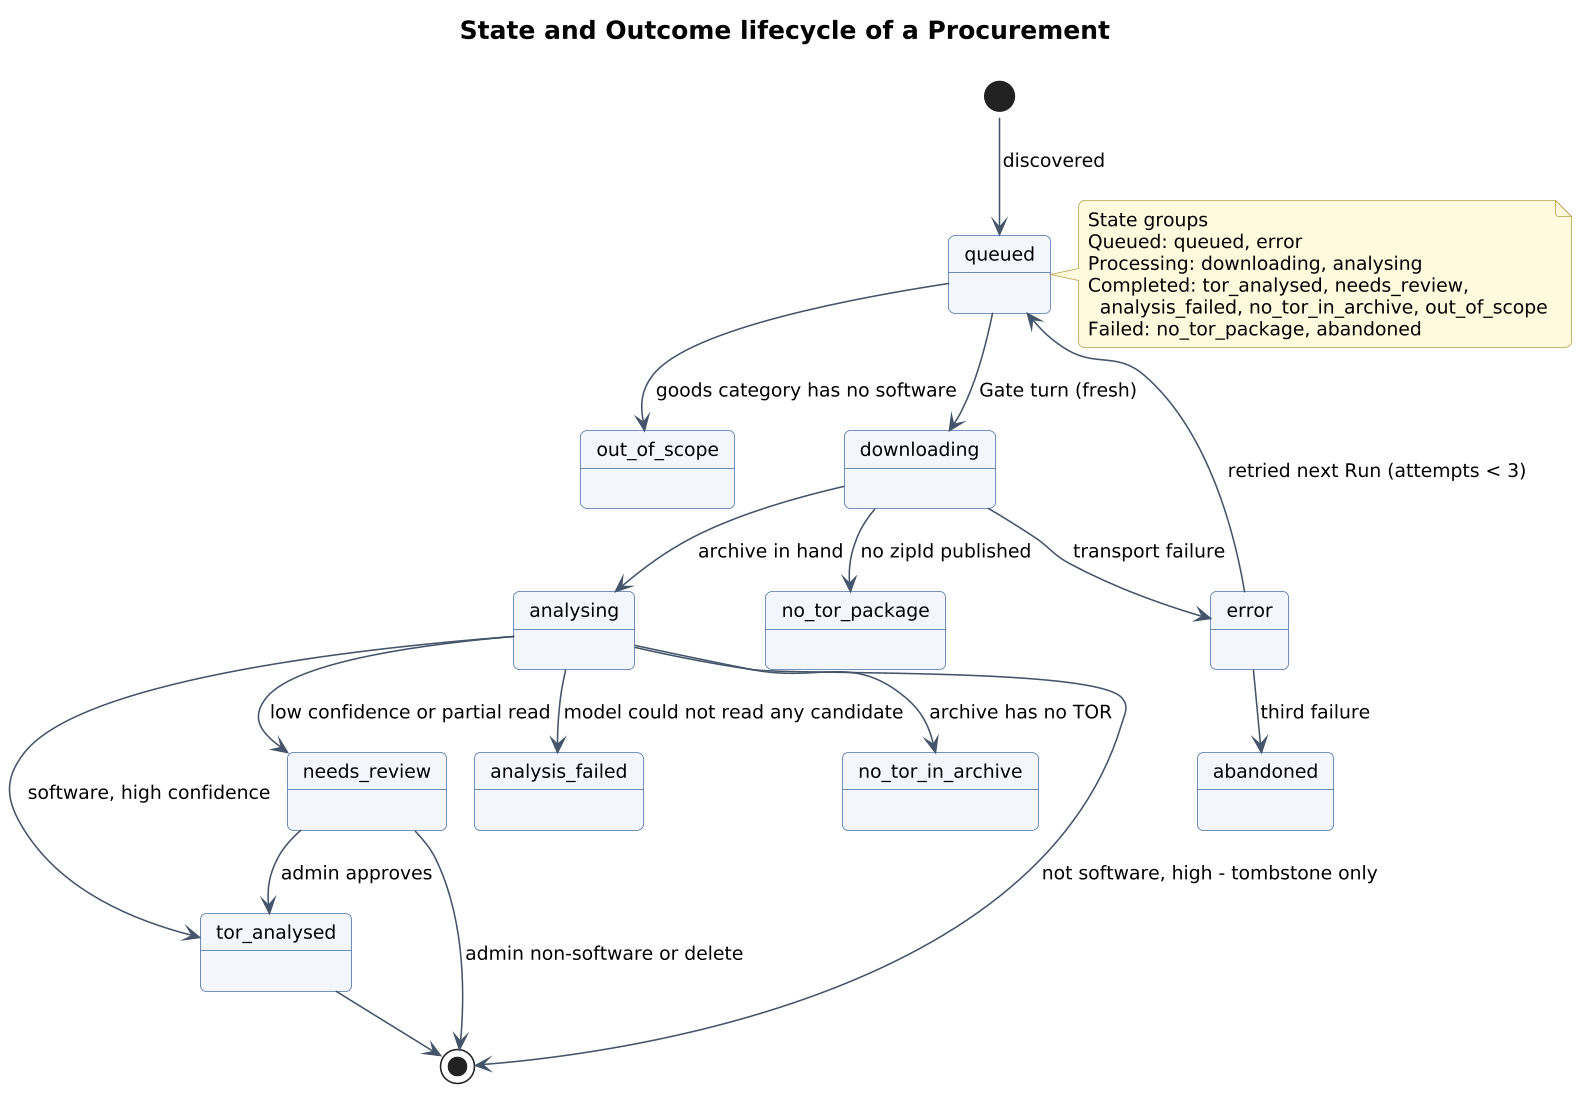

The diagram above was rendered by PlantUML. Its source (embedded in the PNG):
@startuml 08-outcome-lifecycle
!pragma layout smetana
!include style.iuml
title State and Outcome lifecycle of a Procurement
[*] --> queued : discovered
queued --> out_of_scope : goods category has no software
queued --> downloading : Gate turn (fresh)
downloading --> analysing : archive in hand
downloading --> no_tor_package : no zipId published
downloading --> error : transport failure
error --> queued : retried next Run (attempts < 3)
error --> abandoned : third failure
analysing --> tor_analysed : software, high confidence
analysing --> needs_review : low confidence or partial read
analysing --> analysis_failed : model could not read any candidate
analysing --> no_tor_in_archive : archive has no TOR
analysing --> [*] : not software, high - tombstone only
needs_review --> tor_analysed : admin approves
needs_review --> [*] : admin non-software or delete
tor_analysed --> [*]
note right of queued
  State groups
  Queued: queued, error
  Processing: downloading, analysing
  Completed: tor_analysed, needs_review,
    analysis_failed, no_tor_in_archive, out_of_scope
  Failed: no_tor_package, abandoned
end note
@enduml